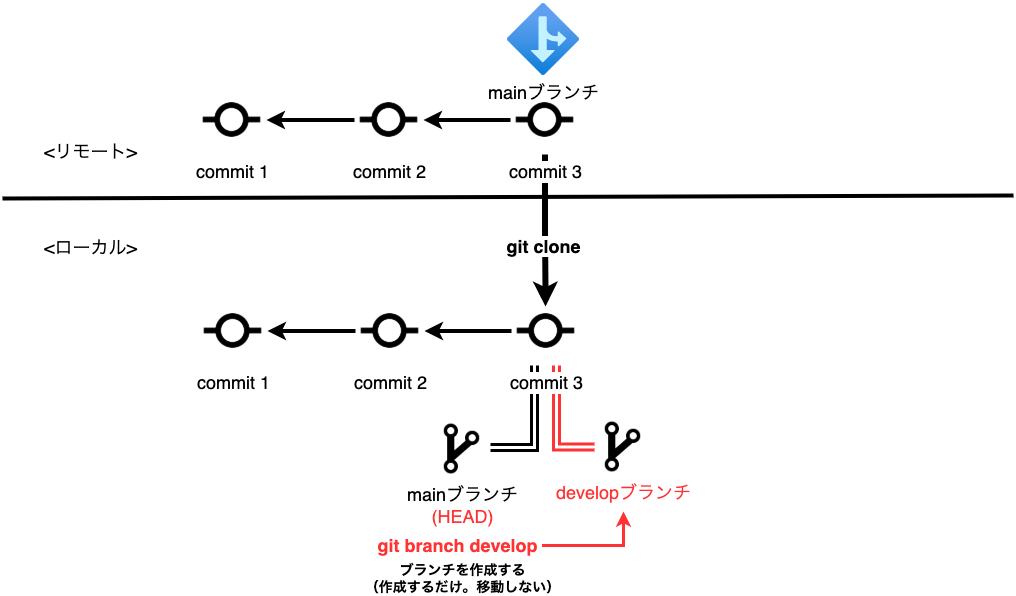

The diagram above was exported from draw.io. Its source (the exported page's mxGraphModel, read from the mxfile embedded in the PNG):
<mxGraphModel dx="1426" dy="712" grid="0" gridSize="10" guides="1" tooltips="1" connect="1" arrows="1" fold="1" page="1" pageScale="1" pageWidth="1200" pageHeight="1600" math="0" shadow="0">
  <root>
    <mxCell id="BDze6SUl5wx46-BtX9VA-0" />
    <mxCell id="BDze6SUl5wx46-BtX9VA-1" parent="BDze6SUl5wx46-BtX9VA-0" />
    <mxCell id="BDze6SUl5wx46-BtX9VA-2" value="" style="edgeStyle=orthogonalEdgeStyle;rounded=0;orthogonalLoop=1;jettySize=auto;html=1;fontSize=18;fontColor=#FF3333;strokeWidth=3;shape=link;strokeColor=#FF3333;" parent="BDze6SUl5wx46-BtX9VA-1" source="BDze6SUl5wx46-BtX9VA-15" target="BDze6SUl5wx46-BtX9VA-23" edge="1">
      <mxGeometry relative="1" as="geometry">
        <mxPoint x="523" y="538.5" as="sourcePoint" />
        <mxPoint x="565.5" y="457" as="targetPoint" />
        <Array as="points">
          <mxPoint x="566" y="529" />
        </Array>
      </mxGeometry>
    </mxCell>
    <mxCell id="BDze6SUl5wx46-BtX9VA-3" value="" style="endArrow=none;html=1;rounded=0;strokeWidth=4;fontSize=18;fontColor=#000000;" parent="BDze6SUl5wx46-BtX9VA-1" edge="1">
      <mxGeometry width="50" height="50" relative="1" as="geometry">
        <mxPoint x="12" y="280" as="sourcePoint" />
        <mxPoint x="1023" y="277" as="targetPoint" />
      </mxGeometry>
    </mxCell>
    <mxCell id="BDze6SUl5wx46-BtX9VA-4" value="&lt;font style=&quot;font-size: 18px;&quot;&gt;&amp;lt;ローカル&amp;gt;&lt;/font&gt;" style="text;html=1;align=center;verticalAlign=middle;resizable=0;points=[];autosize=1;strokeColor=none;fillColor=none;fontSize=18;fontColor=#000000;" parent="BDze6SUl5wx46-BtX9VA-1" vertex="1">
      <mxGeometry x="48" y="316" width="103" height="26" as="geometry" />
    </mxCell>
    <mxCell id="BDze6SUl5wx46-BtX9VA-5" value="&lt;font style=&quot;font-size: 18px;&quot;&gt;&amp;lt;リモート&amp;gt;&lt;/font&gt;" style="text;html=1;align=center;verticalAlign=middle;resizable=0;points=[];autosize=1;strokeColor=none;fillColor=none;fontSize=18;fontColor=#000000;" parent="BDze6SUl5wx46-BtX9VA-1" vertex="1">
      <mxGeometry x="48" y="220" width="103" height="26" as="geometry" />
    </mxCell>
    <mxCell id="BDze6SUl5wx46-BtX9VA-6" value="" style="edgeStyle=orthogonalEdgeStyle;rounded=0;orthogonalLoop=1;jettySize=auto;html=1;fontSize=18;fontColor=#000000;strokeWidth=6;" parent="BDze6SUl5wx46-BtX9VA-1" source="BDze6SUl5wx46-BtX9VA-14" edge="1">
      <mxGeometry relative="1" as="geometry">
        <mxPoint x="555" y="388" as="targetPoint" />
      </mxGeometry>
    </mxCell>
    <mxCell id="BDze6SUl5wx46-BtX9VA-7" value="&lt;b&gt;git clone&lt;/b&gt;" style="edgeLabel;html=1;align=center;verticalAlign=middle;resizable=0;points=[];fontSize=18;fontColor=#000000;" parent="BDze6SUl5wx46-BtX9VA-6" vertex="1" connectable="0">
      <mxGeometry x="0.2119" y="-3" relative="1" as="geometry">
        <mxPoint as="offset" />
      </mxGeometry>
    </mxCell>
    <mxCell id="BDze6SUl5wx46-BtX9VA-8" value="" style="group" parent="BDze6SUl5wx46-BtX9VA-1" vertex="1" connectable="0">
      <mxGeometry x="207" y="85" width="382" height="151" as="geometry" />
    </mxCell>
    <mxCell id="BDze6SUl5wx46-BtX9VA-9" value="mainブランチ" style="aspect=fixed;html=1;points=[];align=center;image;fontSize=18;image=img/lib/azure2/general/Branch.svg;fontColor=#000000;strokeWidth=6;" parent="BDze6SUl5wx46-BtX9VA-8" vertex="1">
      <mxGeometry x="310" width="72" height="72" as="geometry" />
    </mxCell>
    <mxCell id="BDze6SUl5wx46-BtX9VA-10" value="commit 1" style="shape=image;html=1;verticalAlign=top;verticalLabelPosition=bottom;labelBackgroundColor=#ffffff;imageAspect=0;aspect=fixed;image=https://cdn2.iconfinder.com/data/icons/boxicons-regular-vol-2/24/bx-git-commit-128.png;fontSize=18;fontColor=#000000;strokeWidth=6;" parent="BDze6SUl5wx46-BtX9VA-8" vertex="1">
      <mxGeometry y="82" width="69" height="69" as="geometry" />
    </mxCell>
    <mxCell id="BDze6SUl5wx46-BtX9VA-11" value="" style="edgeStyle=orthogonalEdgeStyle;rounded=0;orthogonalLoop=1;jettySize=auto;html=1;fontSize=18;fontColor=#000000;strokeWidth=4;" parent="BDze6SUl5wx46-BtX9VA-8" source="BDze6SUl5wx46-BtX9VA-12" target="BDze6SUl5wx46-BtX9VA-10" edge="1">
      <mxGeometry relative="1" as="geometry" />
    </mxCell>
    <mxCell id="BDze6SUl5wx46-BtX9VA-12" value="commit 2" style="shape=image;html=1;verticalAlign=top;verticalLabelPosition=bottom;labelBackgroundColor=#ffffff;imageAspect=0;aspect=fixed;image=https://cdn2.iconfinder.com/data/icons/boxicons-regular-vol-2/24/bx-git-commit-128.png;fontSize=18;fontColor=#000000;strokeWidth=6;" parent="BDze6SUl5wx46-BtX9VA-8" vertex="1">
      <mxGeometry x="157" y="82" width="69" height="69" as="geometry" />
    </mxCell>
    <mxCell id="BDze6SUl5wx46-BtX9VA-13" value="" style="edgeStyle=orthogonalEdgeStyle;rounded=0;orthogonalLoop=1;jettySize=auto;html=1;fontSize=18;fontColor=#000000;strokeWidth=4;" parent="BDze6SUl5wx46-BtX9VA-8" source="BDze6SUl5wx46-BtX9VA-14" target="BDze6SUl5wx46-BtX9VA-12" edge="1">
      <mxGeometry relative="1" as="geometry" />
    </mxCell>
    <mxCell id="BDze6SUl5wx46-BtX9VA-14" value="commit 3" style="shape=image;html=1;verticalAlign=top;verticalLabelPosition=bottom;labelBackgroundColor=#ffffff;imageAspect=0;aspect=fixed;image=https://cdn2.iconfinder.com/data/icons/boxicons-regular-vol-2/24/bx-git-commit-128.png;fontSize=18;fontColor=#000000;strokeWidth=6;" parent="BDze6SUl5wx46-BtX9VA-8" vertex="1">
      <mxGeometry x="313" y="82" width="69" height="69" as="geometry" />
    </mxCell>
    <mxCell id="BDze6SUl5wx46-BtX9VA-15" value="&lt;font color=&quot;#ff3333&quot;&gt;developブランチ&lt;/font&gt;" style="shape=image;html=1;verticalAlign=top;verticalLabelPosition=bottom;labelBackgroundColor=#ffffff;imageAspect=0;aspect=fixed;image=https://cdn1.iconfinder.com/data/icons/ionicons-sharp-vol-1/512/git-branch-sharp-128.png;fontSize=18;fontColor=#000000;strokeWidth=6;strokeColor=#FF3333;" parent="BDze6SUl5wx46-BtX9VA-1" vertex="1">
      <mxGeometry x="604" y="500" width="57" height="57" as="geometry" />
    </mxCell>
    <mxCell id="BDze6SUl5wx46-BtX9VA-16" value="" style="edgeStyle=orthogonalEdgeStyle;rounded=0;orthogonalLoop=1;jettySize=auto;html=1;fontSize=18;fontColor=#FF3333;strokeWidth=3;shape=link;" parent="BDze6SUl5wx46-BtX9VA-1" source="BDze6SUl5wx46-BtX9VA-17" target="BDze6SUl5wx46-BtX9VA-23" edge="1">
      <mxGeometry relative="1" as="geometry">
        <Array as="points">
          <mxPoint x="544" y="529" />
        </Array>
      </mxGeometry>
    </mxCell>
    <mxCell id="BDze6SUl5wx46-BtX9VA-17" value="mainブランチ&lt;br&gt;&lt;font color=&quot;#ff3333&quot;&gt;(HEAD)&lt;/font&gt;" style="shape=image;html=1;verticalAlign=top;verticalLabelPosition=bottom;labelBackgroundColor=#ffffff;imageAspect=0;aspect=fixed;image=https://cdn1.iconfinder.com/data/icons/ionicons-sharp-vol-1/512/git-branch-sharp-128.png;fontSize=18;fontColor=#000000;strokeWidth=6;" parent="BDze6SUl5wx46-BtX9VA-1" vertex="1">
      <mxGeometry x="443" y="502" width="57" height="57" as="geometry" />
    </mxCell>
    <mxCell id="BDze6SUl5wx46-BtX9VA-18" value="" style="group" parent="BDze6SUl5wx46-BtX9VA-1" vertex="1" connectable="0">
      <mxGeometry x="208" y="378" width="382" height="69" as="geometry" />
    </mxCell>
    <mxCell id="BDze6SUl5wx46-BtX9VA-19" value="commit 1" style="shape=image;html=1;verticalAlign=top;verticalLabelPosition=bottom;labelBackgroundColor=#ffffff;imageAspect=0;aspect=fixed;image=https://cdn2.iconfinder.com/data/icons/boxicons-regular-vol-2/24/bx-git-commit-128.png;fontSize=18;fontColor=#000000;strokeWidth=6;" parent="BDze6SUl5wx46-BtX9VA-18" vertex="1">
      <mxGeometry width="69" height="69" as="geometry" />
    </mxCell>
    <mxCell id="BDze6SUl5wx46-BtX9VA-20" value="" style="edgeStyle=orthogonalEdgeStyle;rounded=0;orthogonalLoop=1;jettySize=auto;html=1;fontSize=18;fontColor=#000000;strokeWidth=4;" parent="BDze6SUl5wx46-BtX9VA-18" source="BDze6SUl5wx46-BtX9VA-21" target="BDze6SUl5wx46-BtX9VA-19" edge="1">
      <mxGeometry relative="1" as="geometry" />
    </mxCell>
    <mxCell id="BDze6SUl5wx46-BtX9VA-21" value="commit 2" style="shape=image;html=1;verticalAlign=top;verticalLabelPosition=bottom;labelBackgroundColor=#ffffff;imageAspect=0;aspect=fixed;image=https://cdn2.iconfinder.com/data/icons/boxicons-regular-vol-2/24/bx-git-commit-128.png;fontSize=18;fontColor=#000000;strokeWidth=6;" parent="BDze6SUl5wx46-BtX9VA-18" vertex="1">
      <mxGeometry x="157" width="69" height="69" as="geometry" />
    </mxCell>
    <mxCell id="BDze6SUl5wx46-BtX9VA-22" value="" style="edgeStyle=orthogonalEdgeStyle;rounded=0;orthogonalLoop=1;jettySize=auto;html=1;fontSize=18;fontColor=#000000;strokeWidth=4;" parent="BDze6SUl5wx46-BtX9VA-18" source="BDze6SUl5wx46-BtX9VA-23" target="BDze6SUl5wx46-BtX9VA-21" edge="1">
      <mxGeometry relative="1" as="geometry" />
    </mxCell>
    <mxCell id="BDze6SUl5wx46-BtX9VA-23" value="commit 3" style="shape=image;html=1;verticalAlign=top;verticalLabelPosition=bottom;labelBackgroundColor=#ffffff;imageAspect=0;aspect=fixed;image=https://cdn2.iconfinder.com/data/icons/boxicons-regular-vol-2/24/bx-git-commit-128.png;fontSize=18;fontColor=#000000;strokeWidth=6;" parent="BDze6SUl5wx46-BtX9VA-18" vertex="1">
      <mxGeometry x="313" width="69" height="69" as="geometry" />
    </mxCell>
    <mxCell id="K-6b2P4uABIylZi1L732-2" value="" style="edgeStyle=orthogonalEdgeStyle;rounded=0;orthogonalLoop=1;jettySize=auto;html=1;fontSize=18;fontColor=#FF3333;endArrow=classic;endFill=1;strokeWidth=3;strokeColor=#FF3333;" parent="BDze6SUl5wx46-BtX9VA-1" source="K-6b2P4uABIylZi1L732-0" edge="1">
      <mxGeometry relative="1" as="geometry">
        <mxPoint x="633" y="593" as="targetPoint" />
      </mxGeometry>
    </mxCell>
    <mxCell id="K-6b2P4uABIylZi1L732-0" value="&lt;font color=&quot;#ff3333&quot;&gt;&lt;b&gt;git branch&amp;nbsp;&lt;/b&gt;&lt;/font&gt;&lt;font color=&quot;#ff3333&quot;&gt;&lt;b&gt;develop&lt;/b&gt;&lt;br&gt;&lt;/font&gt;" style="text;html=1;align=center;verticalAlign=middle;resizable=0;points=[];autosize=1;strokeColor=none;fillColor=none;fontSize=18;fontColor=#000000;" parent="BDze6SUl5wx46-BtX9VA-1" vertex="1">
      <mxGeometry x="381.5" y="614" width="170" height="26" as="geometry" />
    </mxCell>
    <mxCell id="pseW25QXxxs4hyl4Bl9r-0" value="&lt;span style=&quot;font-size: 14px&quot;&gt;&lt;b&gt;ブランチを作成する&lt;br&gt;（作成するだけ。移動しない）&lt;br&gt;&lt;/b&gt;&lt;/span&gt;" style="text;html=1;align=center;verticalAlign=middle;resizable=0;points=[];autosize=1;strokeColor=none;fillColor=none;" parent="BDze6SUl5wx46-BtX9VA-1" vertex="1">
      <mxGeometry x="369" y="643" width="205" height="34" as="geometry" />
    </mxCell>
  </root>
</mxGraphModel>